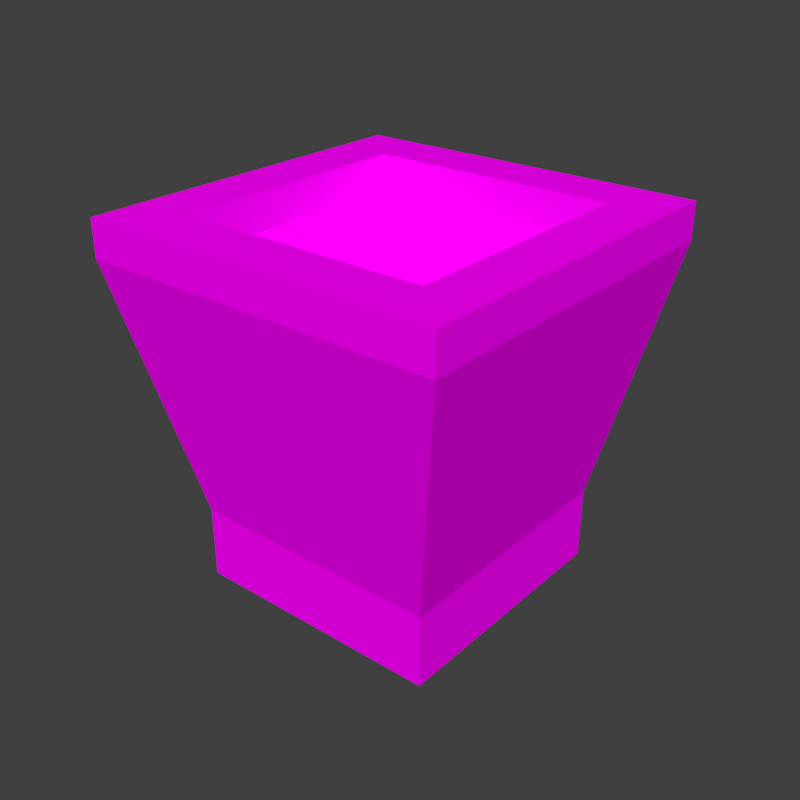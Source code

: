 # Source: chute.blend  (saved by Blender 2.74.0; exported with 4.5.12 LTS)
import bpy
from mathutils import Matrix  # noqa: F401  (used for matrix-valued properties, if any)

bpy.ops.wm.read_factory_settings(use_empty=True)
scene = bpy.context.scene
scene.name = 'Scene'

# ---- collections
col_collection_1 = bpy.data.collections.new('Collection 1'); scene.collection.children.link(col_collection_1)

# ---- images (referenced by path relative to the original .blend; pixels are not part of the script)
import os
ASSET_DIR = os.environ.get("B2B_ASSET_DIR", "")  # directory of the original .blend (textures are referenced by path, not embedded)
HERE = os.path.dirname(os.path.abspath(__file__))  # packed textures are extracted next to this script under _unpacked/

def load_image(name, relpath, width, height, colorspace="sRGB"):
    """Load a texture the original file referenced (path relative to the .blend, or extracted next to this script)."""
    p = next((c for c in (os.path.join(HERE, relpath), os.path.join(ASSET_DIR, relpath)) if relpath and os.path.exists(c)), "")
    if p:
        img = bpy.data.images.load(p, check_existing=True)
        img.name = name
    else:  # same state as the original file: an image datablock whose file is absent (Cycles renders it pink)
        img = bpy.data.images.new(name, width, height)
        img.source = "FILE"
        img.filepath = "//" + (relpath or name)
    img.colorspace_settings.name = colorspace
    return img
img_conveyor_png_001 = load_image('conveyor.png.001', 'conveyor.png', 1024, 1024, 'sRGB')

# ---- materials (node trees are filled in below, after node groups)
mat_conveyor = bpy.data.materials.new('Conveyor')
mat_conveyor.alpha_threshold = 0.0
mat_conveyor.roughness = 0.5
mat_conveyor.line_color = (0.0, 0.0, 0.0, 1.0)

# ---- material node trees
mat_conveyor.use_nodes = True; mat_conveyor.node_tree.nodes.clear()
_N = mat_conveyor.node_tree.nodes; _L = mat_conveyor.node_tree.links
n0 = _N.new('ShaderNodeTexImage'); n0.name = 'Image Texture'; n0.location = (-203, 346)
n0.width = 150
n0.image = img_conveyor_png_001
n0.interpolation = 'Closest'
n1 = _N.new('ShaderNodeBsdfDiffuse'); n1.name = 'Diffuse BSDF'; n1.location = (62, 391)
n2 = _N.new('ShaderNodeMixShader'); n2.name = 'Mix Shader'; n2.location = (282, 174)
n3 = _N.new('ShaderNodeOutputMaterial'); n3.name = 'Material Output'; n3.location = (470, 157)
n3.width = 120
n4 = _N.new('ShaderNodeBsdfTransparent'); n4.name = 'Transparent BSDF'; n4.location = (-106, 3)
_L.new(n0.outputs[0], n1.inputs[0])
_L.new(n0.outputs[1], n2.inputs[0])
_L.new(n4.outputs[0], n2.inputs[1])
_L.new(n1.outputs[0], n2.inputs[2])
_L.new(n2.outputs[0], n3.inputs[0])
n3.is_active_output = True

# ---- world
world_world = bpy.data.worlds.new('World'); scene.world = world_world
world_world.color = (0.05088, 0.05088, 0.05088)
world_world.use_sun_shadow = False
world_world.sun_shadow_jitter_overblur = 0.0
world_world.cycles.sampling_method = 'MANUAL'
world_world.cycles.sample_map_resolution = 256

# ---- meshes
me_chutemdl = bpy.data.meshes.new('chutemdl')
me_chutemdl.from_pydata([(0.85, -0.85, 0.0), (1.0, -1.0, 1.0), (1.0, -1.0, 0.9), (0.85, -0.85, 0.2), (0.85, -0.85, 0.9), (0.85, -0.85, 1.0), (0.729, -0.729, 0.7297), (0.85, -0.15, 0.0), (1.0, 2.98e-08, 1.0), (1.0, 2.98e-08, 0.9), (0.85, -0.15, 0.2), (0.85, -0.15, 0.9), (0.85, -0.15, 1.0), (0.729, -0.271, 0.7297), (0.15, -0.85, 0.0), (0.15, -0.15, 0.0), (1.776e-15, -1.0, 1.0), (0.0, 0.0, 1.0), (1.776e-15, -1.0, 0.9), (0.0, 0.0, 0.9), (0.15, -0.85, 0.2), (0.15, -0.15, 0.2), (0.15, -0.85, 0.9), (0.15, -0.15, 0.9), (0.15, -0.85, 1.0), (0.15, -0.15, 1.0), (0.271, -0.271, 0.7297), (0.271, -0.729, 0.7297)], [], [(10, 3, 0, 7), (9, 2, 3, 10), (1, 8, 12, 5), (8, 1, 2, 9), (5, 12, 11, 4), (4, 11, 13, 6), (20, 14, 0, 3), (18, 20, 3, 2), (1, 5, 24, 16), (16, 18, 2, 1), (5, 4, 22, 24), (4, 6, 27, 22), (10, 7, 15, 21), (9, 10, 21, 19), (17, 25, 12, 8), (8, 9, 19, 17), (25, 23, 11, 12), (23, 26, 13, 11), (20, 21, 15, 14), (13, 26, 27, 6), (18, 19, 21, 20), (17, 16, 24, 25), (16, 17, 19, 18), (25, 24, 22, 23), (23, 22, 27, 26), (7, 0, 14, 15)])
_uv = me_chutemdl.uv_layers.new(name='UVMap')
_uv.uv.foreach_set('vector', [0.8203, 0.6953, 0.8203, 0.6328, 0.8398, 0.6328, 0.8398, 0.6953, 0.7656, 0.7109, 0.7656, 0.6172, 0.8203, 0.6328, 0.8203, 0.6953, 0.9219, 0.6172, 0.9219, 0.7031, 0.9102, 0.6953, 0.9102, 0.6289, 0.7539, 0.7109, 0.7539, 0.6172, 0.7656, 0.6172, 0.7656, 0.7109, 0.9102, 0.6289, 0.9102, 0.6953, 0.9023, 0.6953, 0.9023, 0.6289, 0.9023, 0.6289, 0.9023, 0.6953, 0.875, 0.6836, 0.875, 0.6406, 0.8203, 0.6953, 0.8398, 0.6953, 0.8398, 0.6328, 0.8203, 0.6328, 0.7656, 0.7109, 0.8203, 0.6953, 0.8203, 0.6328, 0.7656, 0.6172, 0.9219, 0.6172, 0.9102, 0.6289, 0.9102, 0.6953, 0.9219, 0.7031, 0.7539, 0.7109, 0.7656, 0.7109, 0.7656, 0.6172, 0.7539, 0.6172, 0.9102, 0.6289, 0.9023, 0.6289, 0.9023, 0.6953, 0.9102, 0.6953, 0.9023, 0.6289, 0.875, 0.6406, 0.875, 0.6836, 0.9023, 0.6953, 0.8203, 0.6953, 0.8398, 0.6953, 0.8398, 0.6328, 0.8203, 0.6328, 0.7656, 0.7109, 0.8203, 0.6953, 0.8203, 0.6328, 0.7656, 0.6172, 0.9219, 0.6172, 0.9102, 0.6289, 0.9102, 0.6953, 0.9219, 0.7031, 0.7539, 0.7109, 0.7656, 0.7109, 0.7656, 0.6172, 0.7539, 0.6172, 0.9102, 0.6289, 0.9023, 0.6289, 0.9023, 0.6953, 0.9102, 0.6953, 0.9023, 0.6289, 0.875, 0.6406, 0.875, 0.6836, 0.9023, 0.6953, 0.8203, 0.6953, 0.8203, 0.6328, 0.8398, 0.6328, 0.8398, 0.6953, 0.8711, 0.6836, 0.8281, 0.6836, 0.8281, 0.6406, 0.8711, 0.6406, 0.7656, 0.7109, 0.7656, 0.6172, 0.8203, 0.6328, 0.8203, 0.6953, 0.9219, 0.6172, 0.9219, 0.7031, 0.9102, 0.6953, 0.9102, 0.6289, 0.7539, 0.7109, 0.7539, 0.6172, 0.7656, 0.6172, 0.7656, 0.7109, 0.9102, 0.6289, 0.9102, 0.6953, 0.9023, 0.6953, 0.9023, 0.6289, 0.9023, 0.6289, 0.9023, 0.6953, 0.875, 0.6836, 0.875, 0.6406, 0.8203, 0.6953, 0.8203, 0.6328, 0.8828, 0.6328, 0.8828, 0.6953])
me_chutemdl.materials.append(mat_conveyor)
me_chutemdl.use_remesh_preserve_volume = False
me_chutemdl.use_remesh_preserve_attributes = False
me_chutemdl.use_mirror_vertex_groups = False
me_chutemdl.update()

# ---- objects
ob_chute = bpy.data.objects.new('Chute', me_chutemdl)

# ---- transforms, parenting, visibility, modifiers, constraints
ob_chute.location = (0.0, 0.0, 0.0)
ob_chute.lineart.crease_threshold = 0.0

# ---- collection membership
col_collection_1.objects.link(ob_chute)

# ---- scene / render settings (as saved in the file)
scene.frame_start = 1; scene.frame_end = 1; scene.frame_set(0)
scene.render.engine = 'CYCLES'
scene.render.image_settings.color_depth = '16'
scene.render.image_settings.compression = 100
scene.render.resolution_x = 128
scene.render.resolution_y = 128
scene.render.dither_intensity = 0.0
scene.render.film_transparent = True
scene.cycles.use_denoising = False
scene.cycles.samples = 10
scene.cycles.sampling_pattern = 'TABULATED_SOBOL'
scene.cycles.light_sampling_threshold = 0.0
scene.cycles.use_adaptive_sampling = False
scene.cycles.use_light_tree = False
scene.cycles.blur_glossy = 0.0
scene.cycles.pixel_filter_type = 'GAUSSIAN'
scene.cycles.sample_clamp_indirect = 0.0
scene.view_settings.view_transform = 'Standard'
bpy.context.view_layer.update()

# ---- added for rendering (the .blend has no active camera and no usable light): camera, sun
cam_auto = bpy.data.cameras.new('AutoCamera')
cam_auto.lens = 50.0
cam_auto.sensor_width = 36.0
cam_auto.clip_end = 1000.0
ob_auto_camera = bpy.data.objects.new('AutoCamera', cam_auto)
scene.collection.objects.link(ob_auto_camera)
ob_auto_camera.location = (2.10254, -2.42304, 1.78203)
ob_auto_camera.rotation_euler = (1.09748, -7.21219e-08, 0.694738)
scene.camera = ob_auto_camera
light_auto_sun = bpy.data.lights.new('AutoSun', 'SUN')
light_auto_sun.energy = 3.0
light_auto_sun.angle = 0.0523599
ob_auto_sun = bpy.data.objects.new('AutoSun', light_auto_sun)
scene.collection.objects.link(ob_auto_sun)
ob_auto_sun.rotation_euler = (0.872665, 0.174533, 0.523599)
bpy.context.view_layer.update()
